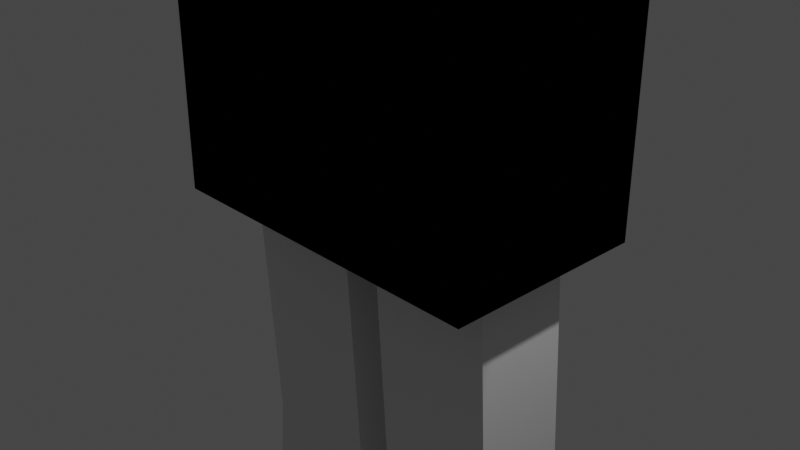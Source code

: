 # Source: Blockyplayer.blend  (saved by Blender 2.80.55; exported with 4.5.12 LTS)
import bpy
from mathutils import Matrix  # noqa: F401  (used for matrix-valued properties, if any)

bpy.ops.wm.read_factory_settings(use_empty=True)
scene = bpy.context.scene
scene.name = 'Scene'

# ---- collections
col_collection = bpy.data.collections.new('Collection'); scene.collection.children.link(col_collection)

# ---- materials (node trees are filled in below, after node groups)
mat_material = bpy.data.materials.new('Material')
mat_material.alpha_threshold = 0.0
mat_material.use_transparent_shadow = False
mat_material.roughness = 0.5
mat_material.line_color = (0.0, 0.0, 0.0, 1.0)

# ---- material node trees
mat_material.use_nodes = True; mat_material.node_tree.nodes.clear()
_N = mat_material.node_tree.nodes; _L = mat_material.node_tree.links
n0 = _N.new('ShaderNodeOutputMaterial'); n0.name = 'Material Output'; n0.location = (300, 300)
n1 = _N.new('ShaderNodeBsdfPrincipled'); n1.name = 'Principled BSDF'; n1.location = (10, 300)
n1.distribution = 'GGX'
n1.subsurface_method = 'BURLEY'
n1.inputs[3].default_value = 1.45
_L.new(n1.outputs[0], n0.inputs[0])
n0.is_active_output = True

# ---- world
world_world = bpy.data.worlds.new('World'); scene.world = world_world
world_world.use_nodes = True; world_world.node_tree.nodes.clear()
_N = world_world.node_tree.nodes; _L = world_world.node_tree.links
n0 = _N.new('ShaderNodeOutputWorld'); n0.name = 'World Output'; n0.location = (300, 300)
n1 = _N.new('ShaderNodeBackground'); n1.name = 'Background'; n1.location = (10, 300)
n1.inputs[0].default_value = (0.05088, 0.05088, 0.05088, 1.0)
_L.new(n1.outputs[0], n0.inputs[0])
n0.is_active_output = True
world_world.color = (0.05088, 0.05088, 0.05088)
world_world.use_sun_shadow = False
world_world.sun_shadow_jitter_overblur = 0.0

# ---- cameras
cam_camera = bpy.data.cameras.new('Camera')
cam_camera.clip_end = 100.0
cam_camera.ortho_scale = 7.314
cam_camera.dof.focus_distance = 0.0
cam_camera.dof.aperture_fstop = 128.0

# ---- lights
light_light = bpy.data.lights.new('Light', 'POINT')
light_light.transmission_factor = 0.0
light_light.cutoff_distance = 30.0
light_light.energy = 1000.0
light_light.shadow_buffer_clip_start = 1.001
light_light.shadow_soft_size = 0.1
light_light.shadow_maximum_resolution = 0.006
light_light.use_absolute_resolution = True

# ---- meshes
me_cube = bpy.data.meshes.new('Cube')
me_cube.from_pydata([(1.0, 1.0, 1.0), (1.0, 1.0, -1.0), (1.0, -1.0, 1.0), (1.0, -1.0, -1.0), (-1.0, 1.0, 1.0), (-1.0, 1.0, -1.0), (-1.0, -1.0, 1.0), (-1.0, -1.0, -1.0), (-1.0, 0.4443, 0.4161), (-1.0, -0.4443, 0.4161), (-1.0, -0.4443, 0.8201), (-1.0, 0.4443, 0.8201), (-0.1154, 0.4764, -1.0), (-0.1154, -0.4764, -1.0), (-0.8497, 0.4764, -1.0), (-0.8497, -0.4764, -1.0), (-0.8497, 0.6261, -2.121), (-0.8497, -0.3267, -2.121), (-0.1154, 0.6261, -2.121), (-0.1154, -0.3267, -2.121), (-0.8497, 0.4764, -3.121), (-0.8497, -0.4764, -3.121), (-0.1154, 0.4764, -3.121), (-0.1154, -0.4764, -3.121), (0.4272, -0.4272, 1.0), (-0.4272, -0.4272, 1.0), (0.4272, 0.4272, 1.0), (-0.4272, 0.4272, 1.0), (0.4272, -0.4272, 1.065), (-0.4272, -0.4272, 1.065), (0.4272, 0.4272, 1.065), (-0.4272, 0.4272, 1.065), (0.7212, -0.7212, 1.065), (-0.7212, -0.7212, 1.065), (0.7212, 0.7212, 1.065), (-0.7212, 0.7212, 1.065), (0.7212, -0.7212, 1.921), (-0.7212, -0.7212, 1.921), (0.7212, 0.7212, 1.921), (-0.7212, 0.7212, 1.921), (-2.397, 0.4443, 0.4161), (-2.397, -0.4443, 0.4161), (-2.397, -0.4443, 0.8201), (-2.397, 0.4443, 0.8201), (-3.804, 0.4443, 0.4161), (-3.804, -0.4443, 0.4161), (-3.804, -0.4443, 0.8201), (-3.804, 0.4443, 0.8201), (4.705, -0.4048, -0.0595), (4.2, -0.5132, 0.2537)], [], [(4, 6, 25, 27), (3, 2, 6, 7), (6, 4, 11, 10), (7, 5, 14, 15), (1, 0, 2, 3), (5, 4, 0, 1), (9, 10, 11, 8), (4, 5, 8, 11), (7, 6, 10, 9), (5, 7, 9, 8), (13, 15, 17, 19), (1, 3, 13, 12), (5, 1, 12, 14), (3, 7, 15, 13), (19, 17, 21, 23), (15, 14, 16, 17), (12, 13, 19, 18), (14, 12, 18, 16), (20, 22, 23, 21), (17, 16, 20, 21), (18, 19, 23, 22), (16, 18, 22, 20), (27, 25, 29, 31), (2, 0, 26, 24), (0, 4, 27, 26), (6, 2, 24, 25), (29, 28, 32, 33), (25, 24, 28, 29), (26, 27, 31, 30), (24, 26, 30, 28), (34, 35, 39, 38), (30, 31, 35, 34), (28, 30, 34, 32), (31, 29, 33, 35), (38, 39, 37, 36), (32, 34, 38, 36), (35, 33, 37, 39), (33, 32, 36, 37), (9, 10, 42, 41), (42, 43, 47, 46), (11, 8, 40, 43), (8, 9, 41, 40), (10, 11, 43, 42), (47, 44, 45, 46), (41, 42, 46, 45), (43, 40, 44, 47), (40, 41, 45, 44)])
_uv = me_cube.uv_layers.new(name='UVMap')
_uv.uv.foreach_set('vector', [0.625, 0.0, 0.625, 0.25, 0.625, 0.25, 0.625, 0.0, 0.375, 0.25, 0.625, 0.25, 0.625, 0.5, 0.375, 0.5, 0.625, 0.25, 0.625, 0.0, 0.625, 0.0, 0.625, 0.25, 0.375, 1.0, 0.375, 0.75, 0.375, 0.75, 0.375, 1.0, 0.125, 0.5, 0.375, 0.5, 0.375, 0.75, 0.125, 0.75, 0.625, 0.5, 0.875, 0.5, 0.875, 0.75, 0.625, 0.75, 0.375, 0.5, 0.625, 0.5, 0.625, 0.75, 0.375, 0.75, 0.875, 0.5, 0.625, 0.5, 0.625, 0.5, 0.875, 0.5, 0.375, 0.5, 0.625, 0.5, 0.625, 0.5, 0.375, 0.5, 0.375, 0.75, 0.375, 1.0, 0.375, 1.0, 0.375, 0.75, 0.375, 0.25, 0.375, 0.5, 0.375, 0.5, 0.375, 0.25, 0.125, 0.5, 0.125, 0.75, 0.125, 0.75, 0.125, 0.5, 0.625, 0.5, 0.625, 0.75, 0.625, 0.75, 0.625, 0.5, 0.375, 0.25, 0.375, 0.5, 0.375, 0.5, 0.375, 0.25, 0.375, 0.25, 0.375, 0.5, 0.375, 0.5, 0.375, 0.25, 0.375, 1.0, 0.375, 0.75, 0.375, 0.75, 0.375, 1.0, 0.125, 0.5, 0.125, 0.75, 0.125, 0.75, 0.125, 0.5, 0.625, 0.5, 0.625, 0.75, 0.625, 0.75, 0.625, 0.5, 0.375, 0.75, 0.625, 0.75, 0.625, 1.0, 0.375, 1.0, 0.375, 1.0, 0.375, 0.75, 0.375, 0.75, 0.375, 1.0, 0.125, 0.5, 0.125, 0.75, 0.125, 0.75, 0.125, 0.5, 0.625, 0.5, 0.625, 0.75, 0.625, 0.75, 0.625, 0.5, 0.625, 0.0, 0.625, 0.25, 0.625, 0.25, 0.625, 0.0, 0.375, 0.75, 0.375, 0.5, 0.375, 0.5, 0.375, 0.75, 0.875, 0.75, 0.875, 0.5, 0.875, 0.5, 0.875, 0.75, 0.625, 0.5, 0.625, 0.25, 0.625, 0.25, 0.625, 0.5, 0.625, 0.5, 0.625, 0.25, 0.625, 0.25, 0.625, 0.5, 0.625, 0.5, 0.625, 0.25, 0.625, 0.25, 0.625, 0.5, 0.875, 0.75, 0.875, 0.5, 0.875, 0.5, 0.875, 0.75, 0.375, 0.75, 0.375, 0.5, 0.375, 0.5, 0.375, 0.75, 0.875, 0.75, 0.875, 0.5, 0.875, 0.5, 0.875, 0.75, 0.875, 0.75, 0.875, 0.5, 0.875, 0.5, 0.875, 0.75, 0.375, 0.75, 0.375, 0.5, 0.375, 0.5, 0.375, 0.75, 0.625, 0.0, 0.625, 0.25, 0.625, 0.25, 0.625, 0.0, 0.375, 0.0, 0.625, 0.0, 0.625, 0.25, 0.375, 0.25, 0.375, 0.75, 0.375, 0.5, 0.375, 0.5, 0.375, 0.75, 0.625, 0.0, 0.625, 0.25, 0.625, 0.25, 0.625, 0.0, 0.625, 0.5, 0.625, 0.25, 0.625, 0.25, 0.625, 0.5, 0.375, 0.5, 0.625, 0.5, 0.625, 0.5, 0.375, 0.5, 0.625, 0.5, 0.625, 0.75, 0.625, 0.75, 0.625, 0.5, 0.875, 0.5, 0.625, 0.5, 0.625, 0.5, 0.875, 0.5, 0.375, 0.75, 0.375, 1.0, 0.375, 1.0, 0.375, 0.75, 0.625, 0.5, 0.625, 0.75, 0.625, 0.75, 0.625, 0.5, 0.625, 0.75, 0.375, 0.75, 0.375, 0.5, 0.625, 0.5, 0.375, 0.5, 0.625, 0.5, 0.625, 0.5, 0.375, 0.5, 0.875, 0.5, 0.625, 0.5, 0.625, 0.5, 0.875, 0.5, 0.375, 0.75, 0.375, 1.0, 0.375, 1.0, 0.375, 0.75])
me_cube.materials.append(mat_material)
me_cube.use_remesh_preserve_volume = False
me_cube.use_remesh_preserve_attributes = False
me_cube.use_mirror_vertex_groups = False
me_cube.update()

# ---- objects
ob_cube = bpy.data.objects.new('Cube', me_cube)
ob_light = bpy.data.objects.new('Light', light_light)
ob_camera = bpy.data.objects.new('Camera', cam_camera)

# ---- transforms, parenting, visibility, modifiers, constraints
ob_cube.location = (0.0, 0.0, 2.719)
ob_cube.scale = (1.942, 1.15, 2.667)
ob_cube.lock_rotations_4d = False
ob_cube.empty_display_type = 'ARROWS'
ob_cube.lineart.crease_threshold = 0.0
_m = ob_cube.modifiers.new('Mirror', 'MIRROR')
ob_light.location = (4.076, 1.005, 5.904)
ob_light.rotation_euler = (0.6503, 0.05522, 1.866)
ob_light.lock_rotations_4d = False
ob_light.empty_display_type = 'ARROWS'
ob_light.color = (0.0, 0.0, 0.0, 0.0)
ob_light.lineart.crease_threshold = 0.0
ob_camera.location = (7.359, -6.926, 4.958)
ob_camera.rotation_euler = (1.109, 0.0, 0.8149)
ob_camera.lock_rotations_4d = False
ob_camera.empty_display_type = 'ARROWS'
ob_camera.color = (0.0, 0.0, 0.0, 0.0)
ob_camera.display_type = 'WIRE'
ob_camera.lineart.crease_threshold = 0.0

# ---- collection membership
col_collection.objects.link(ob_cube)
col_collection.objects.link(ob_light)
col_collection.objects.link(ob_camera)

# ---- scene / render settings (as saved in the file)
scene.camera = ob_camera
scene.frame_start = 1; scene.frame_end = 250; scene.frame_set(1)
scene.render.engine = 'BLENDER_EEVEE_NEXT'
scene.cycles.use_denoising = False
scene.cycles.samples = 128
scene.cycles.sampling_pattern = 'TABULATED_SOBOL'
scene.cycles.use_adaptive_sampling = False
scene.cycles.use_light_tree = False
scene.view_settings.view_transform = 'Filmic'
bpy.context.view_layer.update()
